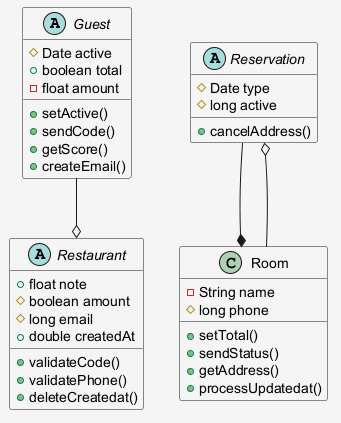

The diagram above was rendered by PlantUML. Its source (embedded in the PNG):
@startuml
skinparam shadowing false
skinparam backgroundColor #F5F5F5
abstract class Guest {
  #Date active
  +boolean total
  -float amount
  +setActive()
  +sendCode()
  +getScore()
  +createEmail()
}
abstract class Reservation {
  #Date type
  #long active
  +cancelAddress()
}
class Room {
  -String name
  #long phone
  +setTotal()
  +sendStatus()
  +getAddress()
  +processUpdatedat()
}
abstract class Restaurant {
  +float note
  #boolean amount
  #long email
  +double createdAt
  +validateCode()
  +validatePhone()
  +deleteCreatedat()
}
Guest --o Restaurant
Reservation --* Room
Room --o Reservation
@enduml